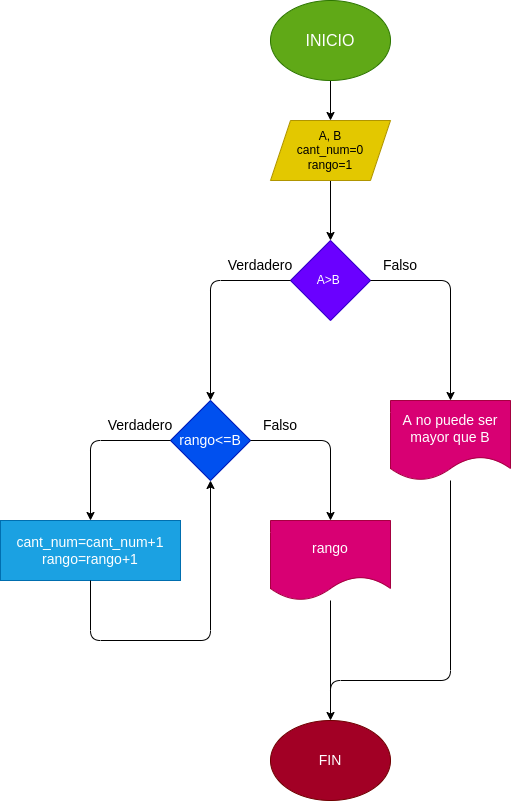

The diagram above was exported from draw.io. Its source (the exported page's mxGraphModel, read from the mxfile embedded in the PNG):
<mxGraphModel dx="1477" dy="409" grid="1" gridSize="10" guides="1" tooltips="1" connect="1" arrows="1" fold="1" page="1" pageScale="1" pageWidth="827" pageHeight="1169" math="0" shadow="0">
  <root>
    <mxCell id="0" />
    <mxCell id="1" parent="0" />
    <mxCell id="5" value="" style="edgeStyle=none;html=1;fontSize=14;" edge="1" parent="1" source="3" target="4">
      <mxGeometry relative="1" as="geometry" />
    </mxCell>
    <mxCell id="3" value="&lt;font size=&quot;3&quot;&gt;INICIO&lt;/font&gt;" style="ellipse;whiteSpace=wrap;html=1;fillColor=#60a917;fontColor=#ffffff;strokeColor=#2D7600;" vertex="1" parent="1">
      <mxGeometry x="220" y="40" width="120" height="80" as="geometry" />
    </mxCell>
    <mxCell id="7" value="" style="edgeStyle=none;html=1;fontSize=14;" edge="1" parent="1" source="4" target="6">
      <mxGeometry relative="1" as="geometry" />
    </mxCell>
    <mxCell id="4" value="A, B&lt;br&gt;cant_num=0&lt;br&gt;rango=1" style="shape=parallelogram;perimeter=parallelogramPerimeter;whiteSpace=wrap;html=1;fixedSize=1;fillColor=#e3c800;fontColor=#000000;strokeColor=#B09500;" vertex="1" parent="1">
      <mxGeometry x="220" y="160" width="120" height="60" as="geometry" />
    </mxCell>
    <mxCell id="6" value="A&amp;gt;B&amp;nbsp;" style="rhombus;whiteSpace=wrap;html=1;fillColor=#6a00ff;fontColor=#ffffff;strokeColor=#3700CC;" vertex="1" parent="1">
      <mxGeometry x="240" y="280" width="80" height="80" as="geometry" />
    </mxCell>
    <mxCell id="8" value="" style="endArrow=classic;html=1;fontSize=14;exitX=0;exitY=0.5;exitDx=0;exitDy=0;entryX=0.5;entryY=0;entryDx=0;entryDy=0;" edge="1" parent="1" source="6" target="12">
      <mxGeometry width="50" height="50" relative="1" as="geometry">
        <mxPoint x="260" y="400" as="sourcePoint" />
        <mxPoint x="160" y="420" as="targetPoint" />
        <Array as="points">
          <mxPoint x="160" y="320" />
        </Array>
      </mxGeometry>
    </mxCell>
    <mxCell id="10" value="A no puede ser mayor que B" style="shape=document;whiteSpace=wrap;html=1;boundedLbl=1;fontSize=14;fillColor=#d80073;fontColor=#ffffff;strokeColor=#A50040;" vertex="1" parent="1">
      <mxGeometry x="340" y="440" width="120" height="80" as="geometry" />
    </mxCell>
    <mxCell id="11" value="" style="endArrow=classic;html=1;fontSize=14;exitX=1;exitY=0.5;exitDx=0;exitDy=0;entryX=0.5;entryY=0;entryDx=0;entryDy=0;" edge="1" parent="1" source="6" target="10">
      <mxGeometry width="50" height="50" relative="1" as="geometry">
        <mxPoint x="360" y="390" as="sourcePoint" />
        <mxPoint x="400" y="440" as="targetPoint" />
        <Array as="points">
          <mxPoint x="400" y="320" />
        </Array>
      </mxGeometry>
    </mxCell>
    <mxCell id="12" value="rango&amp;lt;=B" style="rhombus;whiteSpace=wrap;html=1;fontSize=14;fillColor=#0050ef;fontColor=#ffffff;strokeColor=#001DBC;" vertex="1" parent="1">
      <mxGeometry x="120" y="440" width="80" height="80" as="geometry" />
    </mxCell>
    <mxCell id="14" value="" style="endArrow=classic;html=1;fontSize=14;exitX=0;exitY=0.5;exitDx=0;exitDy=0;entryX=0.5;entryY=0;entryDx=0;entryDy=0;" edge="1" parent="1" source="12" target="15">
      <mxGeometry width="50" height="50" relative="1" as="geometry">
        <mxPoint x="190" y="480" as="sourcePoint" />
        <mxPoint x="40" y="560" as="targetPoint" />
        <Array as="points">
          <mxPoint x="40" y="480" />
        </Array>
      </mxGeometry>
    </mxCell>
    <mxCell id="15" value="cant_num=cant_num+1&lt;br&gt;rango=rango+1" style="rounded=0;whiteSpace=wrap;html=1;fontSize=14;fillColor=#1ba1e2;fontColor=#ffffff;strokeColor=#006EAF;" vertex="1" parent="1">
      <mxGeometry x="-50" y="560" width="180" height="60" as="geometry" />
    </mxCell>
    <mxCell id="18" value="" style="endArrow=classic;html=1;fontSize=14;exitX=0.5;exitY=1;exitDx=0;exitDy=0;entryX=0.5;entryY=1;entryDx=0;entryDy=0;" edge="1" parent="1" source="15" target="12">
      <mxGeometry width="50" height="50" relative="1" as="geometry">
        <mxPoint x="150" y="630" as="sourcePoint" />
        <mxPoint x="200" y="580" as="targetPoint" />
        <Array as="points">
          <mxPoint x="40" y="680" />
          <mxPoint x="160" y="680" />
        </Array>
      </mxGeometry>
    </mxCell>
    <mxCell id="19" value="" style="endArrow=classic;html=1;fontSize=14;exitX=1;exitY=0.5;exitDx=0;exitDy=0;entryX=0.5;entryY=0;entryDx=0;entryDy=0;" edge="1" parent="1" source="12" target="20">
      <mxGeometry width="50" height="50" relative="1" as="geometry">
        <mxPoint x="250" y="570" as="sourcePoint" />
        <mxPoint x="280" y="560" as="targetPoint" />
        <Array as="points">
          <mxPoint x="280" y="480" />
        </Array>
      </mxGeometry>
    </mxCell>
    <mxCell id="20" value="rango" style="shape=document;whiteSpace=wrap;html=1;boundedLbl=1;fontSize=14;fillColor=#d80073;fontColor=#ffffff;strokeColor=#A50040;" vertex="1" parent="1">
      <mxGeometry x="220" y="560" width="120" height="80" as="geometry" />
    </mxCell>
    <mxCell id="23" value="FIN" style="ellipse;whiteSpace=wrap;html=1;fontSize=14;fillColor=#a20025;fontColor=#ffffff;strokeColor=#6F0000;" vertex="1" parent="1">
      <mxGeometry x="220" y="760" width="120" height="80" as="geometry" />
    </mxCell>
    <mxCell id="24" value="" style="endArrow=classic;html=1;fontSize=14;entryX=0.5;entryY=0;entryDx=0;entryDy=0;" edge="1" parent="1" source="20" target="23">
      <mxGeometry width="50" height="50" relative="1" as="geometry">
        <mxPoint x="260" y="740" as="sourcePoint" />
        <mxPoint x="320" y="690" as="targetPoint" />
      </mxGeometry>
    </mxCell>
    <mxCell id="25" value="" style="endArrow=none;html=1;fontSize=14;" edge="1" parent="1" target="10">
      <mxGeometry width="50" height="50" relative="1" as="geometry">
        <mxPoint x="280" y="740" as="sourcePoint" />
        <mxPoint x="300" y="630" as="targetPoint" />
        <Array as="points">
          <mxPoint x="280" y="720" />
          <mxPoint x="400" y="720" />
        </Array>
      </mxGeometry>
    </mxCell>
    <mxCell id="26" value="Verdadero" style="text;html=1;strokeColor=none;fillColor=none;align=center;verticalAlign=middle;whiteSpace=wrap;rounded=0;fontSize=14;" vertex="1" parent="1">
      <mxGeometry x="180" y="290" width="60" height="30" as="geometry" />
    </mxCell>
    <mxCell id="27" value="Verdadero" style="text;html=1;strokeColor=none;fillColor=none;align=center;verticalAlign=middle;whiteSpace=wrap;rounded=0;fontSize=14;" vertex="1" parent="1">
      <mxGeometry x="60" y="450" width="60" height="30" as="geometry" />
    </mxCell>
    <mxCell id="28" value="Falso" style="text;html=1;strokeColor=none;fillColor=none;align=center;verticalAlign=middle;whiteSpace=wrap;rounded=0;fontSize=14;" vertex="1" parent="1">
      <mxGeometry x="200" y="450" width="60" height="30" as="geometry" />
    </mxCell>
    <mxCell id="29" value="Falso" style="text;html=1;strokeColor=none;fillColor=none;align=center;verticalAlign=middle;whiteSpace=wrap;rounded=0;fontSize=14;" vertex="1" parent="1">
      <mxGeometry x="320" y="290" width="60" height="30" as="geometry" />
    </mxCell>
  </root>
</mxGraphModel>